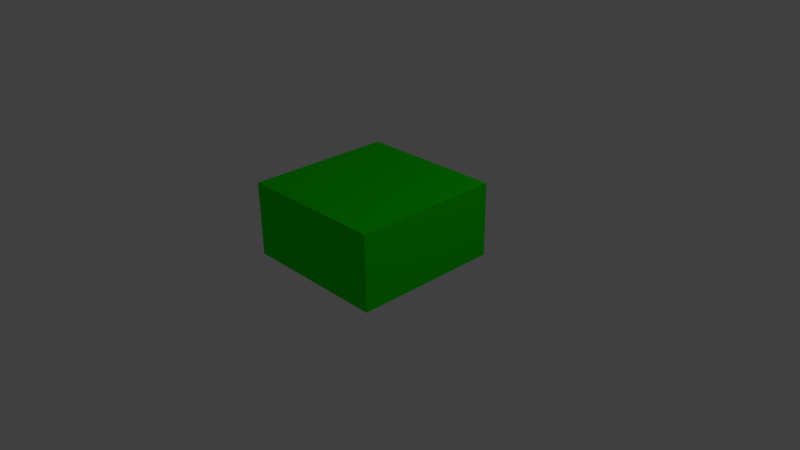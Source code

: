 # Source: Area.blend  (saved by Blender 2.76.0; exported with 4.5.12 LTS)
import bpy
from mathutils import Matrix  # noqa: F401  (used for matrix-valued properties, if any)

bpy.ops.wm.read_factory_settings(use_empty=True)
scene = bpy.context.scene
scene.name = 'Scene'

# ---- collections
col_collection_1 = bpy.data.collections.new('Collection 1'); scene.collection.children.link(col_collection_1)

# ---- materials (node trees are filled in below, after node groups)
mat_exittrigger = bpy.data.materials.new('ExitTrigger')
mat_exittrigger.alpha_threshold = 0.0
mat_exittrigger.use_transparent_shadow = False
mat_exittrigger.diffuse_color = (0.007058, 0.8, 0.0, 1.0)
mat_exittrigger.roughness = 0.5
mat_exittrigger.specular_intensity = 0.0

# ---- material node trees

# ---- world
world_world = bpy.data.worlds.new('World'); scene.world = world_world
world_world.color = (0.05088, 0.05088, 0.05088)
world_world.use_sun_shadow = False
world_world.sun_shadow_jitter_overblur = 0.0
world_world.cycles.sampling_method = 'MANUAL'
world_world.cycles.sample_map_resolution = 256

# ---- cameras
cam_camera = bpy.data.cameras.new('Camera')
cam_camera.clip_end = 100.0
cam_camera.lens = 35.0
cam_camera.sensor_width = 32.0
cam_camera.sensor_height = 18.0
cam_camera.ortho_scale = 7.314
cam_camera.dof.focus_distance = 0.0
cam_camera.dof.aperture_fstop = 128.0

# ---- lights
light_lamp = bpy.data.lights.new('Lamp', 'POINT')
light_lamp.transmission_factor = 0.0
light_lamp.cutoff_distance = 30.0
light_lamp.energy = 100.0
light_lamp.shadow_buffer_clip_start = 1.001
light_lamp.shadow_soft_size = 0.1
light_lamp.shadow_maximum_resolution = 0.006
light_lamp.use_absolute_resolution = True
light_lamp.cycles.use_multiple_importance_sampling = False

# ---- meshes
me_cube = bpy.data.meshes.new('Cube')
me_cube.from_pydata([(1.0, -4.371e-08, -1.0), (1.0, 4.371e-08, 1.0), (-1.0, 4.371e-08, 1.0), (-1.0, -4.371e-08, -1.0), (1.0, 4.0, -1.0), (1.0, 4.0, 1.0), (-1.0, 4.0, 1.0), (-1.0, 4.0, -1.0)], [], [(0, 1, 2, 3), (4, 7, 6, 5), (0, 4, 5, 1), (1, 5, 6, 2), (2, 6, 7, 3), (4, 0, 3, 7)])
me_cube.materials.append(mat_exittrigger)
me_cube.use_remesh_preserve_volume = False
me_cube.use_remesh_preserve_attributes = False
me_cube.use_mirror_vertex_groups = False
me_cube.update()

# ---- objects
ob_cube = bpy.data.objects.new('Cube', me_cube)
ob_lamp = bpy.data.objects.new('Lamp', light_lamp)
ob_camera = bpy.data.objects.new('Camera', cam_camera)

# ---- transforms, parenting, visibility, modifiers, constraints
ob_cube.location = (0.0, 0.0, 0.0)
ob_cube.rotation_euler = (1.571, 0.0, 0.0)
ob_cube.scale = (1.0, 0.25, 1.0)
ob_cube.lock_rotations_4d = False
ob_cube.empty_display_type = 'ARROWS'
ob_cube.lineart.crease_threshold = 0.0
ob_lamp.location = (4.076, 1.005, 5.904)
ob_lamp.rotation_euler = (0.6503, 0.05522, 1.866)
ob_lamp.lock_rotations_4d = False
ob_lamp.empty_display_type = 'ARROWS'
ob_lamp.color = (0.0, 0.0, 0.0, 0.0)
ob_lamp.lineart.crease_threshold = 0.0
ob_camera.location = (7.481, -6.508, 5.344)
ob_camera.rotation_euler = (1.109, 0.01082, 0.8149)
ob_camera.lock_rotations_4d = False
ob_camera.empty_display_type = 'ARROWS'
ob_camera.color = (0.0, 0.0, 0.0, 0.0)
ob_camera.display_type = 'WIRE'
ob_camera.lineart.crease_threshold = 0.0

# ---- collection membership
col_collection_1.objects.link(ob_cube)
col_collection_1.objects.link(ob_lamp)
col_collection_1.objects.link(ob_camera)

# ---- scene / render settings (as saved in the file)
scene.camera = ob_camera
scene.frame_start = 1; scene.frame_end = 250; scene.frame_set(1)
scene.render.engine = 'BLENDER_EEVEE_NEXT'
scene.render.resolution_percentage = 50
scene.render.dither_intensity = 0.0
scene.cycles.use_denoising = False
scene.cycles.samples = 10
scene.cycles.sampling_pattern = 'TABULATED_SOBOL'
scene.cycles.light_sampling_threshold = 0.0
scene.cycles.use_adaptive_sampling = False
scene.cycles.use_light_tree = False
scene.cycles.blur_glossy = 0.0
scene.cycles.pixel_filter_type = 'GAUSSIAN'
scene.cycles.sample_clamp_indirect = 0.0
scene.view_settings.view_transform = 'Standard'
bpy.context.view_layer.update()
